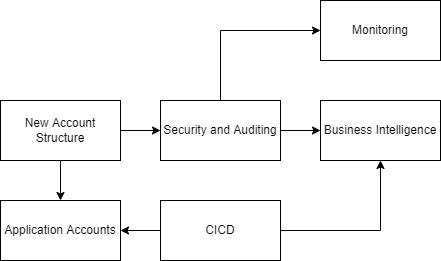

The diagram above was exported from draw.io. Its source (the exported page's mxGraphModel, read from the mxfile embedded in the PNG):
<mxGraphModel dx="1102" dy="857" grid="1" gridSize="10" guides="1" tooltips="1" connect="1" arrows="1" fold="1" page="1" pageScale="1" pageWidth="850" pageHeight="1100" math="0" shadow="0">
  <root>
    <mxCell id="0" />
    <mxCell id="1" parent="0" />
    <mxCell id="pqwnRANHtd6S-olyXSbA-6" value="" style="edgeStyle=orthogonalEdgeStyle;rounded=0;orthogonalLoop=1;jettySize=auto;html=1;" edge="1" parent="1" source="pqwnRANHtd6S-olyXSbA-1" target="pqwnRANHtd6S-olyXSbA-5">
      <mxGeometry relative="1" as="geometry" />
    </mxCell>
    <mxCell id="pqwnRANHtd6S-olyXSbA-8" value="" style="edgeStyle=orthogonalEdgeStyle;rounded=0;orthogonalLoop=1;jettySize=auto;html=1;" edge="1" parent="1" source="pqwnRANHtd6S-olyXSbA-1" target="pqwnRANHtd6S-olyXSbA-2">
      <mxGeometry relative="1" as="geometry" />
    </mxCell>
    <mxCell id="pqwnRANHtd6S-olyXSbA-1" value="New Account Structure" style="rounded=0;whiteSpace=wrap;html=1;" vertex="1" parent="1">
      <mxGeometry x="60" y="190" width="120" height="60" as="geometry" />
    </mxCell>
    <mxCell id="pqwnRANHtd6S-olyXSbA-9" value="" style="edgeStyle=orthogonalEdgeStyle;rounded=0;orthogonalLoop=1;jettySize=auto;html=1;" edge="1" parent="1" source="pqwnRANHtd6S-olyXSbA-2" target="pqwnRANHtd6S-olyXSbA-4">
      <mxGeometry relative="1" as="geometry" />
    </mxCell>
    <mxCell id="pqwnRANHtd6S-olyXSbA-12" style="edgeStyle=orthogonalEdgeStyle;rounded=0;orthogonalLoop=1;jettySize=auto;html=1;entryX=0;entryY=0.5;entryDx=0;entryDy=0;" edge="1" parent="1" source="pqwnRANHtd6S-olyXSbA-2" target="pqwnRANHtd6S-olyXSbA-11">
      <mxGeometry relative="1" as="geometry">
        <Array as="points">
          <mxPoint x="280" y="120" />
        </Array>
      </mxGeometry>
    </mxCell>
    <mxCell id="pqwnRANHtd6S-olyXSbA-2" value="Security and Auditing" style="rounded=0;whiteSpace=wrap;html=1;" vertex="1" parent="1">
      <mxGeometry x="220" y="190" width="120" height="60" as="geometry" />
    </mxCell>
    <mxCell id="pqwnRANHtd6S-olyXSbA-10" value="" style="edgeStyle=orthogonalEdgeStyle;rounded=0;orthogonalLoop=1;jettySize=auto;html=1;" edge="1" parent="1" source="pqwnRANHtd6S-olyXSbA-3" target="pqwnRANHtd6S-olyXSbA-5">
      <mxGeometry relative="1" as="geometry" />
    </mxCell>
    <mxCell id="F_YXyGntO185uI773Ekb-1" style="edgeStyle=orthogonalEdgeStyle;rounded=0;orthogonalLoop=1;jettySize=auto;html=1;entryX=0.5;entryY=1;entryDx=0;entryDy=0;" edge="1" parent="1" source="pqwnRANHtd6S-olyXSbA-3" target="pqwnRANHtd6S-olyXSbA-4">
      <mxGeometry relative="1" as="geometry" />
    </mxCell>
    <mxCell id="pqwnRANHtd6S-olyXSbA-3" value="CICD" style="rounded=0;whiteSpace=wrap;html=1;" vertex="1" parent="1">
      <mxGeometry x="220" y="290" width="120" height="60" as="geometry" />
    </mxCell>
    <mxCell id="pqwnRANHtd6S-olyXSbA-4" value="Business Intelligence" style="rounded=0;whiteSpace=wrap;html=1;" vertex="1" parent="1">
      <mxGeometry x="380" y="190" width="120" height="60" as="geometry" />
    </mxCell>
    <mxCell id="pqwnRANHtd6S-olyXSbA-5" value="Application Accounts" style="rounded=0;whiteSpace=wrap;html=1;" vertex="1" parent="1">
      <mxGeometry x="60" y="290" width="120" height="60" as="geometry" />
    </mxCell>
    <mxCell id="pqwnRANHtd6S-olyXSbA-11" value="Monitoring" style="rounded=0;whiteSpace=wrap;html=1;" vertex="1" parent="1">
      <mxGeometry x="380" y="90" width="120" height="60" as="geometry" />
    </mxCell>
  </root>
</mxGraphModel>